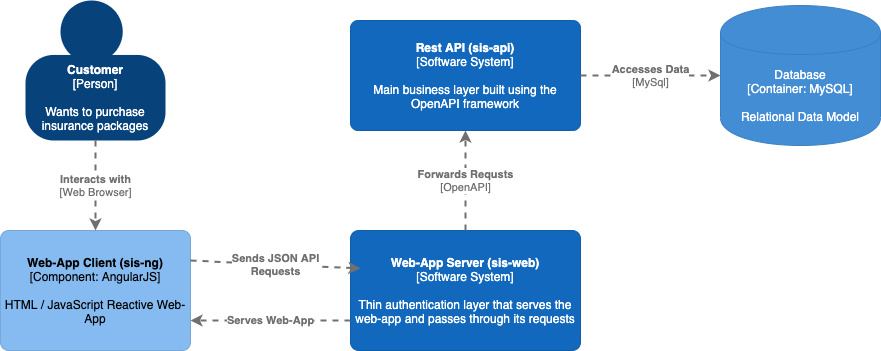

The diagram above was exported from draw.io. Its source (the exported page's mxGraphModel, read from the mxfile embedded in the PNG):
<mxGraphModel dx="1506" dy="810" grid="1" gridSize="10" guides="1" tooltips="1" connect="1" arrows="1" fold="1" page="0" pageScale="1" pageWidth="827" pageHeight="1169" math="0" shadow="0">
  <root>
    <mxCell id="0" />
    <mxCell id="1" parent="0" />
    <object label="&lt;b&gt;Web-App Server (sis-web)&lt;/b&gt;&lt;div&gt;[Software System]&lt;/div&gt;&lt;div&gt;&lt;br&gt;&lt;/div&gt;&lt;div&gt;Thin authentication layer that serves the web-app and passes through its requests" placeholders="1" c4Name="Web-App Server (sis-web)" c4Type="SoftwareSystem" c4Description="Thin authentication layer that serves the web-app and passes through its requests" id="dVeqrZSAEJyZjy28dg5U-1">
      <mxCell style="rounded=1;whiteSpace=wrap;html=1;labelBackgroundColor=none;fillColor=#1168bd;fontColor=#ffffff;align=center;arcSize=7;strokeColor=#0f5eaa;" vertex="1" parent="1">
        <mxGeometry x="310" y="480" width="230" height="120" as="geometry" />
        <C4SoftwareSystem as="c4" />
      </mxCell>
    </object>
    <object label="&lt;span&gt;&lt;b&gt;Web-App Client (sis-ng)&lt;/b&gt;&lt;/span&gt;&lt;div&gt;[Component:&amp;nbsp;&lt;span&gt;AngularJS&lt;/span&gt;&lt;span&gt;]&lt;/span&gt;&lt;/div&gt;&lt;div&gt;&lt;br&gt;&lt;/div&gt;&lt;div&gt;HTML / JavaScript Reactive Web-App&lt;/div&gt;" placeholders="1" c4Name="Web-App Client (sis-ng)" c4Type="Component" c4Technology="AngularJS" c4Description="HTML / JavaScript Reactive Web-App" id="dVeqrZSAEJyZjy28dg5U-2">
      <mxCell style="rounded=1;whiteSpace=wrap;html=1;labelBackgroundColor=none;fillColor=#85bbf0;fontColor=#000000;align=center;arcSize=7;strokeColor=#78a8d8;" vertex="1" parent="1">
        <mxGeometry x="-40" y="480" width="190" height="120" as="geometry" />
        <C4Component as="c4" />
      </mxCell>
    </object>
    <object label="&lt;b&gt;Rest API (sis-api)&lt;/b&gt;&lt;div&gt;[Software System]&lt;/div&gt;&lt;div&gt;&lt;br&gt;&lt;/div&gt;&lt;div&gt;Main business layer built using the OpenAPI framework" placeholders="1" c4Name="Rest API (sis-api)" c4Type="SoftwareSystem" c4Description="Main business layer built using the OpenAPI framework" id="dVeqrZSAEJyZjy28dg5U-3">
      <mxCell style="rounded=1;whiteSpace=wrap;html=1;labelBackgroundColor=none;fillColor=#1168bd;fontColor=#ffffff;align=center;arcSize=7;strokeColor=#0f5eaa;" vertex="1" parent="1">
        <mxGeometry x="310" y="270" width="230" height="110" as="geometry" />
        <C4SoftwareSystem as="c4" />
      </mxCell>
    </object>
    <object label="&lt;span&gt;Database&lt;/span&gt;&lt;div&gt;[Container:&amp;nbsp;MySQL]&lt;/div&gt;&lt;div&gt;&lt;br&gt;&lt;/div&gt;&lt;div&gt;Relational Data Model&lt;/div&gt;" placeholders="1" c4Type="Database" c4Technology="MySQL" c4Description="Relational Data Model" id="dVeqrZSAEJyZjy28dg5U-4">
      <mxCell style="shape=cylinder;whiteSpace=wrap;html=1;boundedLbl=1;rounded=0;labelBackgroundColor=none;fillColor=#438dd5;fontSize=12;fontColor=#ffffff;align=center;strokeColor=#3c7fc0;" vertex="1" parent="1">
        <mxGeometry x="680" y="255" width="160" height="140" as="geometry" />
        <C4Database as="c4" />
      </mxCell>
    </object>
    <object label="&lt;div style=&quot;text-align: left&quot;&gt;&lt;div style=&quot;text-align: center&quot;&gt;&lt;b&gt;Serves Web-App&lt;/b&gt;&lt;/div&gt;&lt;/div&gt;" c4Type="Relationship" c4Description="Description" c4Technology="technology" id="dVeqrZSAEJyZjy28dg5U-6">
      <mxCell style="edgeStyle=none;rounded=0;html=1;jettySize=auto;orthogonalLoop=1;strokeColor=#707070;strokeWidth=2;fontColor=#707070;jumpStyle=none;dashed=1;exitX=0;exitY=0.75;exitDx=0;exitDy=0;entryX=1;entryY=0.75;entryDx=0;entryDy=0;" edge="1" parent="1" source="dVeqrZSAEJyZjy28dg5U-1" target="dVeqrZSAEJyZjy28dg5U-2">
        <mxGeometry width="160" relative="1" as="geometry">
          <mxPoint x="250" y="475" as="sourcePoint" />
          <mxPoint x="570" y="520" as="targetPoint" />
        </mxGeometry>
        <C4Relationship as="c4" />
      </mxCell>
    </object>
    <mxCell id="dVeqrZSAEJyZjy28dg5U-8" value="" style="group;rounded=0;labelBackgroundColor=none;fillColor=none;fontColor=#ffffff;align=center;html=1;" vertex="1" connectable="0" parent="1">
      <mxGeometry x="-15" y="250" width="140" height="140" as="geometry" />
      <C4Person as="c4" />
    </mxCell>
    <object label="&lt;b&gt;Customer&lt;/b&gt;&lt;div&gt;[Person]&lt;/div&gt;&lt;div&gt;&lt;br&gt;&lt;/div&gt;&lt;div&gt;Wants to purchase insurance packages" placeholders="1" c4Name="Customer" c4Type="body" c4Description="Wants to purchase insurance packages" id="dVeqrZSAEJyZjy28dg5U-9">
      <mxCell style="rounded=1;whiteSpace=wrap;html=1;labelBackgroundColor=none;fillColor=#08427b;fontColor=#ffffff;align=center;arcSize=33;strokeColor=3c7fc0;" vertex="1" parent="dVeqrZSAEJyZjy28dg5U-8">
        <mxGeometry y="54.44444444444444" width="140" height="85.55555555555556" as="geometry" />
        <C4Person as="c4" />
      </mxCell>
    </object>
    <mxCell id="dVeqrZSAEJyZjy28dg5U-10" value="" style="ellipse;whiteSpace=wrap;html=1;aspect=fixed;rounded=0;labelBackgroundColor=none;fillColor=#08427b;fontSize=12;fontColor=#ffffff;align=center;strokeColor=3c7fc0;" vertex="1" parent="dVeqrZSAEJyZjy28dg5U-8">
      <mxGeometry x="35" width="62.22222222222222" height="62.22222222222222" as="geometry" />
      <C4Person as="c4" />
    </mxCell>
    <object label="&lt;div style=&quot;text-align: left&quot;&gt;&lt;div style=&quot;text-align: center&quot;&gt;&lt;b&gt;Sends JSON API&lt;/b&gt;&lt;/div&gt;&lt;div style=&quot;text-align: center&quot;&gt;&lt;b&gt;Requests&lt;/b&gt;&lt;/div&gt;&lt;/div&gt;" c4Type="Relationship" c4Description="Description" c4Technology="technology" id="dVeqrZSAEJyZjy28dg5U-12">
      <mxCell style="edgeStyle=none;rounded=0;html=1;jettySize=auto;orthogonalLoop=1;strokeColor=#707070;strokeWidth=2;fontColor=#707070;jumpStyle=none;dashed=1;exitX=1;exitY=0.25;exitDx=0;exitDy=0;" edge="1" parent="1" source="dVeqrZSAEJyZjy28dg5U-2">
        <mxGeometry width="160" relative="1" as="geometry">
          <mxPoint x="270" y="530" as="sourcePoint" />
          <mxPoint x="320" y="518" as="targetPoint" />
        </mxGeometry>
        <C4Relationship as="c4" />
      </mxCell>
    </object>
    <object label="&lt;div style=&quot;text-align: left&quot;&gt;&lt;div style=&quot;text-align: center&quot;&gt;&lt;b&gt;Forwards Requsts&lt;/b&gt;&lt;/div&gt;&lt;div style=&quot;text-align: center&quot;&gt;[OpenAPI]&lt;/div&gt;&lt;/div&gt;" c4Type="Relationship" c4Description="Description" c4Technology="technology" id="dVeqrZSAEJyZjy28dg5U-14">
      <mxCell style="edgeStyle=none;rounded=0;html=1;entryX=0.5;entryY=1;jettySize=auto;orthogonalLoop=1;strokeColor=#707070;strokeWidth=2;fontColor=#707070;jumpStyle=none;dashed=1;entryDx=0;entryDy=0;exitX=0.5;exitY=0;exitDx=0;exitDy=0;" edge="1" parent="1" source="dVeqrZSAEJyZjy28dg5U-1" target="dVeqrZSAEJyZjy28dg5U-3">
        <mxGeometry width="160" relative="1" as="geometry">
          <mxPoint x="270" y="440" as="sourcePoint" />
          <mxPoint x="430" y="440" as="targetPoint" />
        </mxGeometry>
        <C4Relationship as="c4" />
      </mxCell>
    </object>
    <object label="&lt;div style=&quot;text-align: left&quot;&gt;&lt;div style=&quot;text-align: center&quot;&gt;&lt;b&gt;Accesses Data&lt;/b&gt;&lt;/div&gt;&lt;div style=&quot;text-align: center&quot;&gt;[MySql]&lt;/div&gt;&lt;/div&gt;" c4Type="Relationship" c4Description="Description" c4Technology="technology" id="dVeqrZSAEJyZjy28dg5U-16">
      <mxCell style="edgeStyle=none;rounded=0;html=1;jettySize=auto;orthogonalLoop=1;strokeColor=#707070;strokeWidth=2;fontColor=#707070;jumpStyle=none;dashed=1;exitX=1;exitY=0.5;exitDx=0;exitDy=0;" edge="1" parent="1" source="dVeqrZSAEJyZjy28dg5U-3">
        <mxGeometry width="160" relative="1" as="geometry">
          <mxPoint x="570" y="325" as="sourcePoint" />
          <mxPoint x="680" y="325" as="targetPoint" />
        </mxGeometry>
        <C4Relationship as="c4" />
      </mxCell>
    </object>
    <object label="&lt;div style=&quot;text-align: left&quot;&gt;&lt;div style=&quot;text-align: center&quot;&gt;&lt;b&gt;Interacts with&lt;br&gt;&lt;/b&gt;[Web Browser]&lt;br&gt;&lt;/div&gt;&lt;/div&gt;" c4Type="Relationship" c4Description="Description" c4Technology="technology" id="dVeqrZSAEJyZjy28dg5U-18">
      <mxCell style="edgeStyle=none;rounded=0;html=1;jettySize=auto;orthogonalLoop=1;strokeColor=#707070;strokeWidth=2;fontColor=#707070;jumpStyle=none;dashed=1;exitX=0.5;exitY=1;exitDx=0;exitDy=0;" edge="1" parent="1" source="dVeqrZSAEJyZjy28dg5U-9" target="dVeqrZSAEJyZjy28dg5U-2">
        <mxGeometry width="160" relative="1" as="geometry">
          <mxPoint x="270" y="560" as="sourcePoint" />
          <mxPoint x="430" y="560" as="targetPoint" />
        </mxGeometry>
        <C4Relationship as="c4" />
      </mxCell>
    </object>
  </root>
</mxGraphModel>